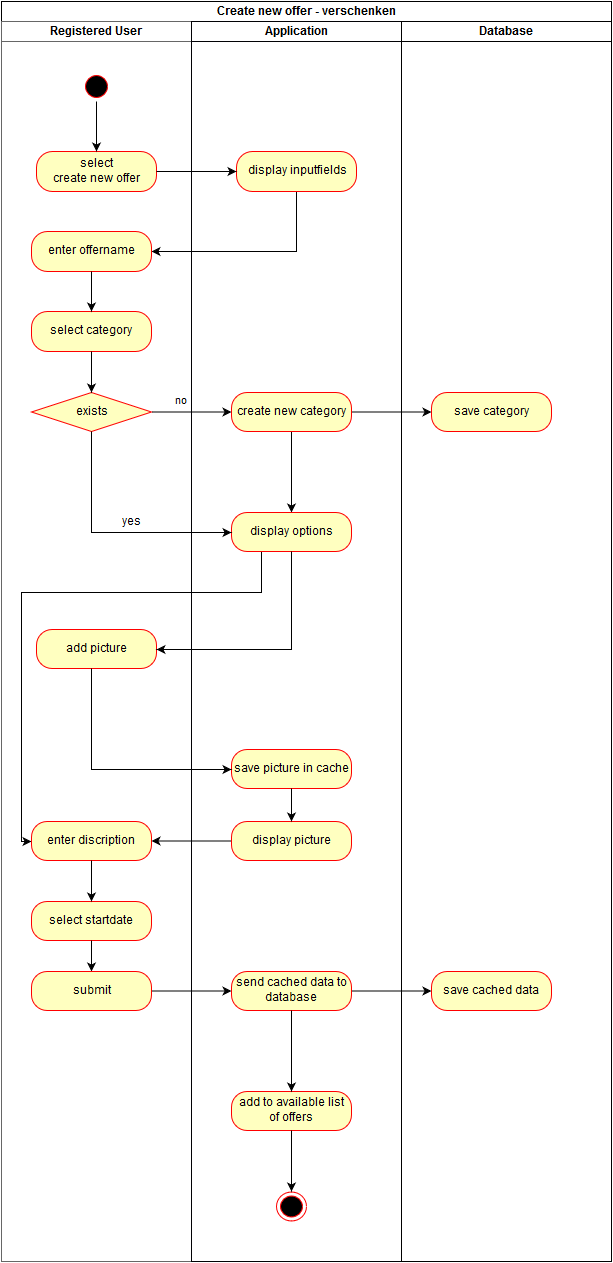

The diagram above was exported from draw.io. Its source (the exported page's mxGraphModel, read from the mxfile embedded in the PNG):
<mxGraphModel dx="1368" dy="812" grid="1" gridSize="10" guides="1" tooltips="1" connect="1" arrows="1" fold="1" page="1" pageScale="1.5" pageWidth="826" pageHeight="1169" math="0" shadow="0">
  <root>
    <mxCell id="0" style=";html=1;" />
    <mxCell id="1" style=";html=1;" parent="0" />
    <mxCell id="2d452a61b272a4a7-68" value="" style="ellipse;html=1;shape=startState;fillColor=#000000;strokeColor=#ff0000;" vertex="1" parent="1">
      <mxGeometry x="150" y="200" width="30" height="30" as="geometry" />
    </mxCell>
    <mxCell id="2d452a61b272a4a7-84" value="select &lt;br&gt;create new offer&lt;br&gt;" style="rounded=1;whiteSpace=wrap;html=1;arcSize=40;fillColor=#ffffc0;strokeColor=#ff0000;" vertex="1" parent="1">
      <mxGeometry x="105" y="280" width="120" height="40" as="geometry" />
    </mxCell>
    <mxCell id="4085b65c81fccb11-3" style="edgeStyle=orthogonalEdgeStyle;rounded=0;html=1;exitX=0.5;exitY=1;entryX=1;entryY=0.5;jettySize=auto;orthogonalLoop=1;" edge="1" parent="1" source="2d452a61b272a4a7-86" target="2d452a61b272a4a7-88">
      <mxGeometry relative="1" as="geometry" />
    </mxCell>
    <mxCell id="2d452a61b272a4a7-86" value="display inputfields" style="rounded=1;whiteSpace=wrap;html=1;arcSize=40;fillColor=#ffffc0;strokeColor=#ff0000;" vertex="1" parent="1">
      <mxGeometry x="305" y="280" width="120" height="40" as="geometry" />
    </mxCell>
    <mxCell id="2d452a61b272a4a7-87" value="" style="edgeStyle=orthogonalEdgeStyle;rounded=0;html=1;jettySize=auto;orthogonalLoop=1;" edge="1" parent="1" source="2d452a61b272a4a7-84" target="2d452a61b272a4a7-86">
      <mxGeometry relative="1" as="geometry" />
    </mxCell>
    <mxCell id="2d452a61b272a4a7-88" value="enter offername&lt;br&gt;" style="rounded=1;whiteSpace=wrap;html=1;arcSize=40;fillColor=#ffffc0;strokeColor=#ff0000;" vertex="1" parent="1">
      <mxGeometry x="100" y="360" width="120" height="40" as="geometry" />
    </mxCell>
    <mxCell id="2d452a61b272a4a7-90" value="select category&lt;br&gt;" style="rounded=1;whiteSpace=wrap;html=1;arcSize=40;fillColor=#ffffc0;strokeColor=#ff0000;" vertex="1" parent="1">
      <mxGeometry x="100" y="440" width="120" height="40" as="geometry" />
    </mxCell>
    <mxCell id="2d452a61b272a4a7-91" value="" style="edgeStyle=orthogonalEdgeStyle;rounded=0;html=1;jettySize=auto;orthogonalLoop=1;" edge="1" parent="1" source="2d452a61b272a4a7-88" target="2d452a61b272a4a7-90">
      <mxGeometry relative="1" as="geometry" />
    </mxCell>
    <mxCell id="2d452a61b272a4a7-92" value="exists" style="rhombus;whiteSpace=wrap;html=1;fillColor=#ffffc0;strokeColor=#ff0000;fontFamily=Helvetica;fontSize=12;fontColor=#000000;align=center;" vertex="1" parent="1">
      <mxGeometry x="100" y="521" width="120" height="39" as="geometry" />
    </mxCell>
    <mxCell id="2d452a61b272a4a7-93" value="" style="edgeStyle=orthogonalEdgeStyle;rounded=0;html=1;jettySize=auto;orthogonalLoop=1;" edge="1" parent="1" source="2d452a61b272a4a7-90" target="2d452a61b272a4a7-92">
      <mxGeometry relative="1" as="geometry" />
    </mxCell>
    <mxCell id="4085b65c81fccb11-1" style="edgeStyle=orthogonalEdgeStyle;rounded=0;html=1;exitX=0.5;exitY=1;jettySize=auto;orthogonalLoop=1;" edge="1" parent="1" source="2d452a61b272a4a7-97" target="2d452a61b272a4a7-99">
      <mxGeometry relative="1" as="geometry" />
    </mxCell>
    <mxCell id="2d452a61b272a4a7-97" value="create new category&lt;br&gt;" style="rounded=1;whiteSpace=wrap;html=1;arcSize=40;fillColor=#ffffc0;strokeColor=#ff0000;fontFamily=Helvetica;fontSize=12;fontColor=#000000;align=center;" vertex="1" parent="1">
      <mxGeometry x="300" y="521" width="120" height="39" as="geometry" />
    </mxCell>
    <mxCell id="4085b65c81fccb11-2" style="edgeStyle=orthogonalEdgeStyle;rounded=0;html=1;exitX=0.25;exitY=1;jettySize=auto;orthogonalLoop=1;entryX=0;entryY=0.5;" edge="1" parent="1" source="2d452a61b272a4a7-99" target="2d452a61b272a4a7-112">
      <mxGeometry relative="1" as="geometry">
        <mxPoint x="80" y="761" as="targetPoint" />
        <Array as="points">
          <mxPoint x="330" y="721" />
          <mxPoint x="90" y="721" />
          <mxPoint x="90" y="970" />
        </Array>
      </mxGeometry>
    </mxCell>
    <mxCell id="2d452a61b272a4a7-99" value="display options&lt;br&gt;" style="rounded=1;whiteSpace=wrap;html=1;arcSize=40;fillColor=#ffffc0;strokeColor=#ff0000;fontFamily=Helvetica;fontSize=12;fontColor=#000000;align=center;" vertex="1" parent="1">
      <mxGeometry x="300" y="641" width="120" height="39" as="geometry" />
    </mxCell>
    <mxCell id="2d452a61b272a4a7-98" value="no&lt;br&gt;" style="edgeStyle=orthogonalEdgeStyle;rounded=0;html=1;jettySize=auto;orthogonalLoop=1;" edge="1" parent="1" source="2d452a61b272a4a7-92" target="2d452a61b272a4a7-97">
      <mxGeometry x="-0.25" y="11" relative="1" as="geometry">
        <mxPoint y="1" as="offset" />
      </mxGeometry>
    </mxCell>
    <mxCell id="2d452a61b272a4a7-106" value="add picture&lt;br&gt;" style="rounded=1;whiteSpace=wrap;html=1;arcSize=40;fillColor=#ffffc0;strokeColor=#ff0000;fontFamily=Helvetica;fontSize=12;fontColor=#000000;align=center;" vertex="1" parent="1">
      <mxGeometry x="105" y="758" width="120" height="39" as="geometry" />
    </mxCell>
    <mxCell id="2d452a61b272a4a7-102" style="edgeStyle=orthogonalEdgeStyle;rounded=0;html=1;exitX=0.5;exitY=1;entryX=0;entryY=0.5;jettySize=auto;orthogonalLoop=1;" edge="1" parent="1" source="2d452a61b272a4a7-92" target="2d452a61b272a4a7-99">
      <mxGeometry relative="1" as="geometry" />
    </mxCell>
    <mxCell id="2d452a61b272a4a7-103" value="yes" style="text;html=1;resizable=0;points=[];align=center;verticalAlign=middle;labelBackgroundColor=#ffffff;" vertex="1" connectable="0" parent="2d452a61b272a4a7-102">
      <mxGeometry x="-0.1667" y="30" relative="1" as="geometry">
        <mxPoint x="10" y="-10" as="offset" />
      </mxGeometry>
    </mxCell>
    <mxCell id="2d452a61b272a4a7-108" value="save picture in cache&lt;br&gt;" style="rounded=1;whiteSpace=wrap;html=1;arcSize=40;fillColor=#ffffc0;strokeColor=#ff0000;fontFamily=Helvetica;fontSize=12;fontColor=#000000;align=center;" vertex="1" parent="1">
      <mxGeometry x="300" y="878" width="120" height="39" as="geometry" />
    </mxCell>
    <mxCell id="2d452a61b272a4a7-104" value="save category&lt;br&gt;" style="rounded=1;whiteSpace=wrap;html=1;arcSize=40;fillColor=#ffffc0;strokeColor=#ff0000;fontFamily=Helvetica;fontSize=12;fontColor=#000000;align=center;" vertex="1" parent="1">
      <mxGeometry x="500" y="521" width="120" height="39" as="geometry" />
    </mxCell>
    <mxCell id="2d452a61b272a4a7-110" value="display picture&lt;br&gt;" style="rounded=1;whiteSpace=wrap;html=1;arcSize=40;fillColor=#ffffc0;strokeColor=#ff0000;fontFamily=Helvetica;fontSize=12;fontColor=#000000;align=center;" vertex="1" parent="1">
      <mxGeometry x="300" y="950" width="120" height="39" as="geometry" />
    </mxCell>
    <mxCell id="2d452a61b272a4a7-105" value="" style="edgeStyle=orthogonalEdgeStyle;rounded=0;html=1;jettySize=auto;orthogonalLoop=1;" edge="1" parent="1" source="2d452a61b272a4a7-97" target="2d452a61b272a4a7-104">
      <mxGeometry relative="1" as="geometry" />
    </mxCell>
    <mxCell id="2d452a61b272a4a7-112" value="enter discription&lt;br&gt;" style="rounded=1;whiteSpace=wrap;html=1;arcSize=40;fillColor=#ffffc0;strokeColor=#ff0000;fontFamily=Helvetica;fontSize=12;fontColor=#000000;align=center;" vertex="1" parent="1">
      <mxGeometry x="100" y="950" width="120" height="39" as="geometry" />
    </mxCell>
    <mxCell id="2d452a61b272a4a7-107" value="" style="edgeStyle=orthogonalEdgeStyle;rounded=0;html=1;jettySize=auto;orthogonalLoop=1;" edge="1" parent="1" source="2d452a61b272a4a7-99" target="2d452a61b272a4a7-106">
      <mxGeometry relative="1" as="geometry">
        <Array as="points">
          <mxPoint x="360" y="778" />
        </Array>
      </mxGeometry>
    </mxCell>
    <mxCell id="2d452a61b272a4a7-114" value="select startdate&lt;br&gt;" style="rounded=1;whiteSpace=wrap;html=1;arcSize=40;fillColor=#ffffc0;strokeColor=#ff0000;fontFamily=Helvetica;fontSize=12;fontColor=#000000;align=center;" vertex="1" parent="1">
      <mxGeometry x="100" y="1030" width="120" height="39" as="geometry" />
    </mxCell>
    <mxCell id="2d452a61b272a4a7-109" value="" style="edgeStyle=orthogonalEdgeStyle;rounded=0;html=1;jettySize=auto;orthogonalLoop=1;" edge="1" parent="1" source="2d452a61b272a4a7-106" target="2d452a61b272a4a7-108">
      <mxGeometry relative="1" as="geometry">
        <Array as="points">
          <mxPoint x="160" y="898" />
        </Array>
      </mxGeometry>
    </mxCell>
    <mxCell id="2d452a61b272a4a7-111" value="" style="edgeStyle=orthogonalEdgeStyle;rounded=0;html=1;jettySize=auto;orthogonalLoop=1;" edge="1" parent="1" source="2d452a61b272a4a7-108" target="2d452a61b272a4a7-110">
      <mxGeometry relative="1" as="geometry" />
    </mxCell>
    <mxCell id="2d452a61b272a4a7-113" value="" style="edgeStyle=orthogonalEdgeStyle;rounded=0;html=1;jettySize=auto;orthogonalLoop=1;" edge="1" parent="1" source="2d452a61b272a4a7-110" target="2d452a61b272a4a7-112">
      <mxGeometry relative="1" as="geometry" />
    </mxCell>
    <mxCell id="2d452a61b272a4a7-115" value="" style="edgeStyle=orthogonalEdgeStyle;rounded=0;html=1;jettySize=auto;orthogonalLoop=1;" edge="1" parent="1" source="2d452a61b272a4a7-112" target="2d452a61b272a4a7-114">
      <mxGeometry relative="1" as="geometry" />
    </mxCell>
    <mxCell id="2d452a61b272a4a7-117" value="" style="edgeStyle=orthogonalEdgeStyle;rounded=0;html=1;jettySize=auto;orthogonalLoop=1;entryX=0.5;entryY=0;" edge="1" parent="1" source="2d452a61b272a4a7-114" target="2d452a61b272a4a7-118">
      <mxGeometry relative="1" as="geometry">
        <mxPoint x="160" y="1103" as="targetPoint" />
        <Array as="points" />
      </mxGeometry>
    </mxCell>
    <mxCell id="2d452a61b272a4a7-127" style="edgeStyle=orthogonalEdgeStyle;rounded=0;html=1;exitX=0.5;exitY=1;entryX=0.5;entryY=0;jettySize=auto;orthogonalLoop=1;" edge="1" parent="1" source="2d452a61b272a4a7-68" target="2d452a61b272a4a7-84">
      <mxGeometry relative="1" as="geometry" />
    </mxCell>
    <mxCell id="4085b65c81fccb11-4" value="Create new offer - verschenken&lt;br&gt;" style="swimlane;html=1;childLayout=stackLayout;startSize=20;rounded=0;comic=0;" vertex="1" parent="1">
      <mxGeometry x="70" y="130" width="610" height="1260" as="geometry" />
    </mxCell>
    <mxCell id="4085b65c81fccb11-5" value="Registered User&lt;br&gt;" style="swimlane;html=1;startSize=20;fillColor=#FFFFFF;strokeColor=#666666;shadow=0;" vertex="1" parent="4085b65c81fccb11-4">
      <mxGeometry y="20" width="190" height="1240" as="geometry" />
    </mxCell>
    <mxCell id="2d452a61b272a4a7-74" value="" style="ellipse;html=1;shape=endState;fillColor=#000000;strokeColor=#ff0000;" vertex="1" parent="4085b65c81fccb11-5">
      <mxGeometry x="275" y="1170" width="30" height="29" as="geometry" />
    </mxCell>
    <mxCell id="2d452a61b272a4a7-118" value="submit" style="rounded=1;whiteSpace=wrap;html=1;arcSize=40;fillColor=#ffffc0;strokeColor=#ff0000;fontFamily=Helvetica;fontSize=12;fontColor=#000000;align=center;" vertex="1" parent="4085b65c81fccb11-5">
      <mxGeometry x="30" y="950" width="120" height="39" as="geometry" />
    </mxCell>
    <mxCell id="2d452a61b272a4a7-120" value="send cached data to database&lt;br&gt;" style="rounded=1;whiteSpace=wrap;html=1;arcSize=40;fillColor=#ffffc0;strokeColor=#ff0000;fontFamily=Helvetica;fontSize=12;fontColor=#000000;align=center;" vertex="1" parent="4085b65c81fccb11-5">
      <mxGeometry x="230" y="950" width="120" height="39" as="geometry" />
    </mxCell>
    <mxCell id="2d452a61b272a4a7-122" value="save cached data&lt;br&gt;" style="rounded=1;whiteSpace=wrap;html=1;arcSize=40;fillColor=#ffffc0;strokeColor=#ff0000;fontFamily=Helvetica;fontSize=12;fontColor=#000000;align=center;" vertex="1" parent="4085b65c81fccb11-5">
      <mxGeometry x="430" y="950" width="120" height="39" as="geometry" />
    </mxCell>
    <mxCell id="2d452a61b272a4a7-124" value="add to available list of offers&lt;br&gt;" style="rounded=1;whiteSpace=wrap;html=1;arcSize=40;fillColor=#ffffc0;strokeColor=#ff0000;fontFamily=Helvetica;fontSize=12;fontColor=#000000;align=center;" vertex="1" parent="4085b65c81fccb11-5">
      <mxGeometry x="230" y="1070" width="120" height="39" as="geometry" />
    </mxCell>
    <mxCell id="2d452a61b272a4a7-121" value="" style="edgeStyle=orthogonalEdgeStyle;rounded=0;html=1;jettySize=auto;orthogonalLoop=1;" edge="1" parent="4085b65c81fccb11-5" source="2d452a61b272a4a7-118" target="2d452a61b272a4a7-120">
      <mxGeometry relative="1" as="geometry" />
    </mxCell>
    <mxCell id="2d452a61b272a4a7-123" value="" style="edgeStyle=orthogonalEdgeStyle;rounded=0;html=1;jettySize=auto;orthogonalLoop=1;" edge="1" parent="4085b65c81fccb11-5" source="2d452a61b272a4a7-120" target="2d452a61b272a4a7-122">
      <mxGeometry relative="1" as="geometry" />
    </mxCell>
    <mxCell id="2d452a61b272a4a7-128" style="edgeStyle=orthogonalEdgeStyle;rounded=0;html=1;exitX=0.5;exitY=1;entryX=0.5;entryY=0;jettySize=auto;orthogonalLoop=1;" edge="1" parent="4085b65c81fccb11-5" source="2d452a61b272a4a7-124" target="2d452a61b272a4a7-74">
      <mxGeometry relative="1" as="geometry" />
    </mxCell>
    <mxCell id="4085b65c81fccb11-6" value="Application" style="swimlane;html=1;startSize=20;strokeColor=#010105;" vertex="1" parent="4085b65c81fccb11-4">
      <mxGeometry x="190" y="20" width="210" height="1240" as="geometry" />
    </mxCell>
    <mxCell id="4085b65c81fccb11-7" value="Database" style="swimlane;html=1;startSize=20;" vertex="1" parent="4085b65c81fccb11-4">
      <mxGeometry x="400" y="20" width="210" height="1240" as="geometry" />
    </mxCell>
    <mxCell id="7a7fa85687d9379c-1" style="edgeStyle=orthogonalEdgeStyle;rounded=0;html=1;exitX=0.5;exitY=1;jettySize=auto;orthogonalLoop=1;" edge="1" parent="1" source="2d452a61b272a4a7-120">
      <mxGeometry relative="1" as="geometry">
        <mxPoint x="360" y="1220" as="targetPoint" />
      </mxGeometry>
    </mxCell>
  </root>
</mxGraphModel>